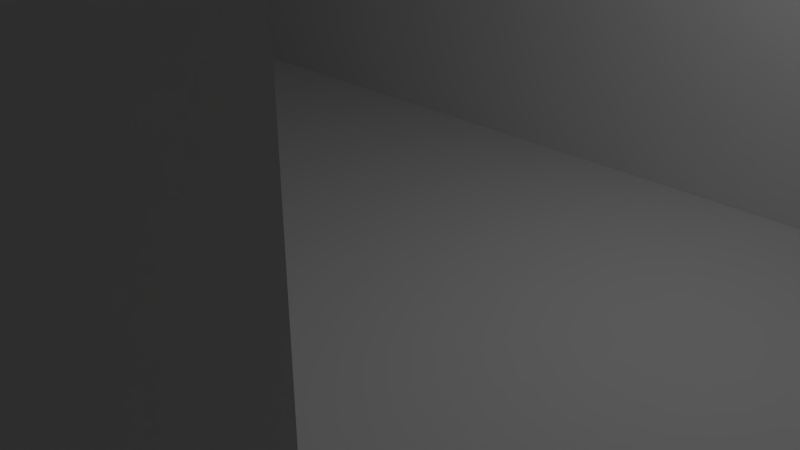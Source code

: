 # Source: level_two.blend  (saved by Blender 2.67.0; exported with 4.5.12 LTS)
import bpy
from mathutils import Matrix  # noqa: F401  (used for matrix-valued properties, if any)

bpy.ops.wm.read_factory_settings(use_empty=True)
scene = bpy.context.scene
scene.name = 'Scene'

# ---- collections
col_collection_1 = bpy.data.collections.new('Collection 1'); scene.collection.children.link(col_collection_1)

# ---- world
world_world = bpy.data.worlds.new('World'); scene.world = world_world
world_world.color = (0.05088, 0.05088, 0.05088)
world_world.use_sun_shadow = False
world_world.sun_shadow_jitter_overblur = 0.0
world_world.cycles.sampling_method = 'MANUAL'
world_world.cycles.sample_map_resolution = 256

# ---- cameras
cam_camera = bpy.data.cameras.new('Camera')
cam_camera.clip_end = 100.0
cam_camera.lens = 35.0
cam_camera.sensor_width = 32.0
cam_camera.sensor_height = 18.0
cam_camera.ortho_scale = 7.314
cam_camera.dof.focus_distance = 0.0
cam_camera.dof.aperture_fstop = 128.0

# ---- lights
light_lamp = bpy.data.lights.new('Lamp', 'POINT')
light_lamp.transmission_factor = 0.0
light_lamp.cutoff_distance = 30.0
light_lamp.energy = 100.0
light_lamp.shadow_buffer_clip_start = 1.001
light_lamp.shadow_soft_size = 0.1
light_lamp.shadow_maximum_resolution = 0.006
light_lamp.use_absolute_resolution = True
light_lamp.cycles.use_multiple_importance_sampling = False

# ---- meshes
me_plane = bpy.data.meshes.new('Plane')
me_plane.from_pydata([(1.0, -1.0, 0.0), (-1.0, -1.0, 0.0), (1.0, 1.0, 0.0), (-1.0, 1.0, 0.0), (0.8182, -1.0, 0.0), (0.6364, -1.0, 0.0), (0.4545, -1.0, 0.0), (0.2727, -1.0, 0.0), (0.09091, -1.0, 0.0), (-0.09091, -1.0, 0.0), (-0.2727, -1.0, 0.0), (-0.4545, -1.0, 0.0), (-0.6364, -1.0, 0.0), (-0.8182, -1.0, 0.0), (0.8182, 1.0, 0.0), (0.6364, 1.0, 0.0), (0.4545, 1.0, 0.0), (0.2727, 1.0, 0.0), (0.09091, 1.0, 0.0), (-0.09091, 1.0, 0.0), (-0.2727, 1.0, 0.0), (-0.4545, 1.0, 0.0), (-0.6364, 1.0, 0.0), (-0.8182, 1.0, 0.0), (1.0, -0.8182, 0.0), (1.0, -0.6364, 0.0), (1.0, -0.4545, 0.0), (1.0, -0.2727, 0.0), (1.0, -0.09091, 0.0), (1.0, 0.09091, 0.0), (1.0, 0.2727, 0.0), (1.0, 0.4545, 0.0), (1.0, 0.6364, 0.0), (1.0, 0.8182, 0.0), (-1.0, 0.8182, 0.0), (-1.0, 0.6364, 0.0), (-1.0, 0.4545, 0.0), (-1.0, 0.2727, 0.0), (-1.0, 0.09091, 0.0), (-1.0, -0.09091, 0.0), (-1.0, -0.2727, 0.0), (-1.0, -0.4545, 0.0), (-1.0, -0.6364, 0.0), (-1.0, -0.8182, 0.0), (-0.8182, -0.8182, 0.0), (-0.8182, -0.6364, 0.0), (-0.8182, -0.4545, 0.0), (-0.8182, -0.2727, 0.0), (-0.8182, -0.09091, 0.0), (-0.8182, 0.09091, 0.0), (-0.8182, 0.2727, 0.0), (-0.8182, 0.4545, 0.0), (-0.8182, 0.6364, 0.0), (-0.8182, 0.8182, 0.0), (-0.6364, -0.8182, 0.0), (-0.6364, -0.6364, 0.0), (-0.6364, -0.4545, 0.0), (-0.6364, -0.2727, 0.0), (-0.6364, -0.09091, 0.0), (-0.6364, 0.09091, 0.0), (-0.6364, 0.2727, 0.0), (-0.6364, 0.4545, 0.0), (-0.6364, 0.6364, 0.0), (-0.6364, 0.8182, 0.0), (-0.4545, -0.8182, 0.0), (-0.4545, -0.6364, 0.0), (-0.4545, -0.4545, 0.0), (-0.4545, -0.09091, 0.0), (-0.4545, 0.09091, 0.0), (-0.4545, 0.2727, 0.0), (-0.4545, 0.4545, 0.0), (-0.4545, 0.6364, 0.0), (-0.4545, 0.8182, 0.0), (-0.2727, -0.8182, 0.0), (-0.2727, -0.6364, 0.0), (-0.2727, -0.4545, 0.0), (-0.2727, -0.2727, 0.0), (-0.2727, -0.09091, 0.0), (-0.2727, 0.09091, 0.0), (-0.2727, 0.2727, 0.0), (-0.2727, 0.4545, 0.0), (-0.2727, 0.6364, 0.0), (-0.2727, 0.8182, 0.0), (-0.09091, -0.8182, 0.0), (-0.09091, -0.6364, 0.0), (-0.09091, -0.4545, -0.1347), (-0.09091, -0.2727, -0.1347), (-0.09091, -0.09091, 0.0), (-0.09091, 0.09091, 0.0), (-0.09091, 0.2727, 0.0), (-0.09091, 0.4545, 0.0), (-0.09091, 0.6364, 0.0), (-0.09091, 0.8182, 0.0), (0.09091, -0.8182, 0.0), (0.09091, -0.6364, 0.0), (0.09091, -0.4545, -0.1347), (0.09091, -0.2727, -0.1347), (0.09091, -0.09091, 0.0), (0.09091, 0.09091, 0.0), (0.09091, 0.2727, 0.0), (0.09091, 0.4545, 0.0), (0.09091, 0.6364, 0.0), (0.09091, 0.8182, 0.0), (0.2727, -0.8182, 0.0), (0.2727, -0.6364, 0.0), (0.2727, -0.4545, 0.0), (0.2727, -0.2727, 0.0), (0.2727, -0.09091, 0.0), (0.2727, 0.09091, 0.0), (0.2727, 0.2727, 0.0), (0.2727, 0.4545, 0.0), (0.2727, 0.6364, 0.0), (0.2727, 0.8182, 0.0), (0.4545, -0.8182, 0.0), (0.4545, -0.6364, 0.0), (0.4545, -0.4545, 0.0), (0.4545, -0.2727, 0.0), (0.4383, -0.1012, 0.08263), (0.4383, 0.08059, 0.08263), (0.4545, 0.6364, 0.0), (0.4545, 0.8182, 0.0), (0.6364, -0.8182, 0.0), (0.6364, -0.6364, 0.0), (0.6364, -0.4545, 0.0), (0.6364, -0.2727, 0.0), (0.6364, -0.09091, 0.0), (0.6364, 0.09091, 0.0), (0.6364, 0.2727, 0.0), (0.6364, 0.4545, 0.0), (0.6364, 0.6364, 0.0), (0.6364, 0.8182, 0.0), (0.8182, -0.8182, 0.0), (0.8182, -0.6364, 0.0), (0.8182, -0.4545, 0.0), (0.8182, -0.2727, 0.0), (0.8182, -0.09091, 0.0), (0.8182, 0.09091, 0.0), (0.8182, 0.2727, 0.0), (0.8182, 0.4545, 0.0), (0.8182, 0.6364, 0.0), (0.8182, 0.8182, 0.0), (-0.8649, 1.014, -0.0749), (-0.8852, 0.9476, -0.1461), (1.0, -1.0, 0.5), (-1.0, -1.0, 0.5), (1.0, 1.0, 0.5), (-1.0, 1.0, 0.5), (0.8182, -1.0, 0.5), (0.6364, -1.0, 0.5), (0.4545, -1.0, 0.5), (0.2727, -1.0, 0.5), (0.09091, -1.0, 0.5), (-0.09091, -1.0, 0.5), (-0.2727, -1.0, 0.5), (-0.4545, -1.0, 0.5), (-0.6364, -1.0, 0.5), (-0.8182, -1.0, 0.5), (0.8182, 1.0, 0.5), (0.6364, 1.0, 0.5), (0.4545, 1.0, 0.5), (0.2727, 1.0, 0.5), (0.09091, 1.0, 0.5), (-0.09091, 1.0, 0.5), (-0.2727, 1.0, 0.5), (-0.4545, 1.0, 0.5), (-0.6364, 1.0, 0.5), (-0.8182, 1.0, 0.5), (1.0, -0.8182, 0.5), (1.0, -0.6364, 0.5), (1.0, -0.4545, 0.5), (1.0, -0.2727, 0.5), (1.0, -0.09091, 0.5), (1.0, 0.09091, 0.5), (1.0, 0.2727, 0.5), (1.0, 0.4545, 0.5), (1.0, 0.6364, 0.5), (1.0, 0.8182, 0.5), (-1.0, 0.8182, 0.5), (-1.0, 0.6364, 0.5), (-1.0, 0.4545, 0.5), (-1.0, 0.2727, 0.5), (-1.0, 0.09091, 0.5), (-1.0, -0.09091, 0.5), (-1.0, -0.2727, 0.5), (-1.0, -0.4545, 0.5), (-1.0, -0.6364, 0.5), (-1.0, -0.8182, 0.5), (-0.8182, -0.8182, 0.5), (-0.8182, -0.6364, 0.5), (-0.8182, -0.4545, 0.5), (-0.8182, -0.2727, 0.5), (-0.8182, -0.09091, 0.5), (-0.8182, 0.09091, 0.5), (-0.8182, 0.2727, 0.5), (-0.8182, 0.4545, 0.5), (-0.8182, 0.6364, 0.5), (-0.8182, 0.8182, 0.5), (-0.6364, -0.8182, 0.5), (-0.6364, 0.8182, 0.5), (-0.4545, -0.8182, 0.5), (-0.4545, 0.8182, 0.5), (-0.2727, -0.8182, 0.5), (-0.2727, 0.8182, 0.5), (-0.09091, -0.8182, 0.5), (-0.09091, 0.8182, 0.5), (0.09091, -0.8182, 0.5), (0.09091, 0.8182, 0.5), (0.2727, -0.8182, 0.5), (0.2727, 0.8182, 0.5), (0.4545, -0.8182, 0.5), (0.4545, 0.8182, 0.5), (0.6364, -0.8182, 0.5), (0.6364, 0.8182, 0.5), (0.8182, -0.8182, 0.5), (0.8182, -0.6364, 0.5), (0.8182, -0.4545, 0.5), (0.8182, -0.2727, 0.5), (0.8182, -0.09091, 0.5), (0.8182, 0.09091, 0.5), (0.8182, 0.2727, 0.5), (0.8182, 0.4545, 0.5), (0.8182, 0.6364, 0.5), (0.8182, 0.8182, 0.5), (-0.6367, -0.6279, 0.4999), (-0.6367, -0.4461, 0.4999), (-0.6367, -0.2642, 0.4999), (-0.6367, -0.08243, 0.4999), (-0.6367, 0.09939, 0.4999), (-0.6367, 0.2812, 0.4999), (-0.4549, -0.6279, 0.4999), (-0.4549, -0.4461, 0.4999), (-0.4549, -0.2642, 0.4999), (-0.4549, -0.08243, 0.4999), (-0.4549, 0.09939, 0.4999), (-0.4549, 0.2812, 0.4999), (-0.2731, -0.4461, 0.4999), (-0.2731, -0.2642, 0.4999), (-0.2731, -0.08243, 0.4999), (-0.2731, 0.09939, 0.4999), (-0.2731, 0.2812, 0.4999), (-0.2731, 0.463, 0.4999), (-0.2731, 0.6448, 0.4999), (-0.09124, -0.8097, 0.4999), (-0.09124, -0.6279, 0.4999), (-0.09124, -0.4461, 0.3653), (-0.09124, -0.2642, 0.3653), (-0.09124, -0.08243, 0.4999), (-0.09124, 0.09939, 0.4999), (-0.09124, 0.2812, 0.4999), (-0.09124, 0.463, 0.4999), (-0.09124, 0.6448, 0.4999), (0.09057, -0.8097, 0.4999), (0.09057, -0.6279, 0.4999), (0.09057, -0.4461, 0.3653), (0.09057, -0.2642, 0.3653), (0.09057, -0.08243, 0.4999), (0.09057, 0.09939, 0.4999), (0.09057, 0.2812, 0.4999), (0.09057, 0.463, 0.4999), (0.09057, 0.6448, 0.4999), (0.2724, -0.6279, 0.4999), (0.2724, -0.4461, 0.4999), (0.2724, 0.09939, 0.4999), (0.2724, 0.2812, 0.4999), (0.2724, 0.463, 0.4999), (0.2724, 0.6448, 0.4999), (0.4542, -0.6279, 0.4999), (0.4542, -0.4461, 0.4999), (0.4542, -0.2642, 0.4999), (0.4379, 0.08907, 0.5826), (0.4542, 0.2812, 0.4999), (0.4542, 0.463, 0.4999), (0.4542, 0.6448, 0.4999), (0.636, -0.6279, 0.4999), (0.636, -0.4461, 0.4999), (0.636, -0.2642, 0.4999), (0.636, 0.09939, 0.4999), (0.636, 0.2812, 0.4999), (0.636, 0.463, 0.4999), (0.636, 0.6448, 0.4999), (0.09091, -0.4545, 0.2), (0.09091, -0.2727, 0.2), (0.2727, -0.4545, 0.2), (0.2727, -0.2727, 0.2), (0.2727, -0.4545, 0.1), (0.2727, -0.2727, 0.1), (0.4545, -0.4545, 0.1), (0.4545, -0.2727, 0.1), (-0.09124, -0.2642, 0.4936), (-0.09124, -0.08243, 0.4936), (0.09057, -0.2642, 0.4936), (0.09057, -0.08243, 0.4936)], [(23, 141), (141, 142)], [(138, 137, 219, 220), (1, 13, 156, 144), (15, 16, 159, 158), (63, 72, 200, 198), (31, 32, 175, 174), (131, 121, 211, 213), (46, 47, 190, 189), (43, 1, 144, 186), (18, 19, 162, 161), (34, 35, 178, 177), (49, 50, 193, 192), (6, 5, 148, 149), (53, 63, 198, 196), (21, 22, 165, 164), (121, 113, 209, 211), (37, 38, 181, 180), (52, 53, 196, 195), (9, 8, 151, 152), (24, 25, 168, 167), (40, 41, 184, 183), (134, 133, 215, 216), (130, 140, 222, 212), (44, 54, 55, 45), (45, 55, 56, 46), (46, 56, 57, 47), (47, 57, 58, 48), (48, 58, 59, 49), (49, 59, 60, 50), (50, 60, 61, 51), (51, 61, 62, 52), (52, 62, 63, 53), (12, 11, 154, 155), (54, 64, 65, 55), (124, 116, 268, 275), (67, 58, 226, 232), (93, 94, 252, 251), (58, 67, 68, 59), (119, 111, 265, 272), (60, 69, 70, 61), (61, 70, 71, 62), (62, 71, 72, 63), (113, 103, 207, 209), (64, 73, 74, 65), (65, 74, 75, 66), (58, 57, 225, 226), (88, 98, 256, 247), (67, 77, 78, 68), (90, 89, 248, 249), (69, 79, 80, 70), (70, 80, 81, 71), (71, 81, 82, 72), (27, 28, 171, 170), (73, 83, 84, 74), (74, 84, 85, 75), (75, 85, 86, 76), (76, 86, 87, 77), (77, 87, 88, 78), (66, 75, 235, 230), (79, 89, 90, 80), (83, 93, 251, 242), (81, 91, 92, 82), (137, 136, 218, 219), (111, 101, 259, 265), (84, 94, 95, 85), (78, 88, 247, 238), (81, 80, 240, 241), (87, 97, 98, 88), (96, 97, 255, 254), (114, 122, 273, 266), (127, 128, 278, 277), (91, 101, 102, 92), (14, 15, 158, 157), (93, 103, 104, 94), (94, 104, 105, 95), (96, 95, 280, 281), (96, 106, 107, 97), (97, 107, 108, 98), (98, 108, 109, 99), (99, 109, 110, 100), (75, 76, 236, 235), (101, 111, 112, 102), (30, 31, 174, 173), (103, 113, 114, 104), (101, 91, 250, 259), (106, 105, 284, 285), (106, 116, 117, 107), (107, 117, 118, 108), (109, 108, 262, 263), (122, 123, 274, 273), (68, 78, 238, 233), (111, 119, 120, 112), (120, 130, 212, 210), (113, 121, 122, 114), (56, 55, 223, 224), (104, 114, 266, 260), (116, 124, 125, 117), (117, 125, 126, 118), (91, 81, 241, 250), (99, 100, 258, 257), (116, 115, 267, 268), (119, 129, 130, 120), (45, 46, 189, 188), (121, 131, 132, 122), (122, 132, 133, 123), (123, 133, 134, 124), (124, 134, 135, 125), (125, 135, 136, 126), (126, 136, 137, 127), (127, 137, 138, 128), (128, 138, 139, 129), (129, 139, 140, 130), (140, 139, 221, 222), (33, 2, 145, 176), (103, 93, 205, 207), (17, 18, 161, 160), (3, 34, 177, 146), (48, 49, 192, 191), (5, 4, 147, 148), (20, 21, 164, 163), (112, 120, 210, 208), (36, 37, 180, 179), (222, 176, 145, 157), (177, 196, 166, 146), (196, 198, 165, 166), (198, 200, 164, 165), (200, 202, 163, 164), (202, 204, 162, 163), (204, 206, 161, 162), (206, 208, 160, 161), (208, 210, 159, 160), (210, 212, 158, 159), (212, 222, 157, 158), (144, 156, 187, 186), (186, 187, 188, 185), (185, 188, 189, 184), (184, 189, 190, 183), (183, 190, 191, 182), (182, 191, 192, 181), (181, 192, 193, 180), (180, 193, 194, 179), (179, 194, 195, 178), (178, 195, 196, 177), (156, 155, 197, 187), (155, 154, 199, 197), (154, 153, 201, 199), (153, 152, 203, 201), (152, 151, 205, 203), (151, 150, 207, 205), (150, 149, 209, 207), (149, 148, 211, 209), (148, 147, 213, 211), (147, 143, 167, 213), (213, 167, 168, 214), (214, 168, 169, 215), (215, 169, 170, 216), (216, 170, 171, 217), (217, 171, 172, 218), (218, 172, 173, 219), (219, 173, 174, 220), (220, 174, 175, 221), (221, 175, 176, 222), (28, 29, 172, 171), (13, 12, 155, 156), (54, 44, 187, 197), (135, 134, 216, 217), (41, 42, 185, 184), (72, 82, 202, 200), (25, 26, 169, 168), (10, 9, 152, 153), (132, 131, 213, 214), (38, 39, 182, 181), (22, 23, 166, 165), (64, 54, 197, 199), (7, 6, 149, 150), (50, 51, 194, 193), (82, 92, 204, 202), (35, 36, 179, 178), (19, 20, 163, 162), (4, 0, 143, 147), (47, 48, 191, 190), (32, 33, 176, 175), (73, 64, 199, 201), (16, 17, 160, 159), (92, 102, 206, 204), (23, 3, 146, 166), (139, 138, 220, 221), (44, 45, 188, 187), (29, 30, 173, 172), (2, 14, 157, 145), (136, 135, 217, 218), (42, 43, 186, 185), (83, 73, 201, 203), (26, 27, 170, 169), (102, 112, 208, 206), (11, 10, 153, 154), (133, 132, 214, 215), (39, 40, 183, 182), (0, 24, 167, 143), (8, 7, 150, 151), (51, 52, 195, 194), (93, 83, 203, 205), (223, 229, 230, 224), (224, 230, 231, 225), (225, 231, 232, 226), (227, 233, 234, 228), (230, 235, 236, 231), (231, 236, 237, 232), (233, 238, 239, 234), (238, 247, 248, 239), (240, 249, 250, 241), (242, 251, 252, 243), (244, 253, 254, 245), (246, 245, 288, 289), (247, 256, 257, 248), (248, 257, 258, 249), (249, 258, 259, 250), (258, 264, 265, 259), (260, 266, 267, 261), (262, 269, 270, 263), (263, 270, 271, 264), (264, 271, 272, 265), (266, 273, 274, 267), (267, 274, 275, 268), (269, 276, 277, 270), (270, 277, 278, 271), (271, 278, 279, 272), (98, 99, 257, 256), (80, 90, 249, 240), (129, 119, 272, 279), (87, 86, 245, 246), (85, 95, 253, 244), (77, 67, 232, 237), (108, 118, 269, 262), (60, 59, 227, 228), (55, 65, 229, 223), (126, 127, 277, 276), (95, 96, 254, 253), (69, 60, 228, 234), (118, 126, 276, 269), (100, 110, 264, 258), (84, 83, 242, 243), (105, 104, 260, 261), (115, 105, 261, 267), (97, 87, 246, 255), (57, 56, 224, 225), (79, 69, 234, 239), (123, 124, 275, 274), (110, 109, 263, 264), (76, 77, 237, 236), (128, 129, 279, 278), (89, 79, 239, 248), (65, 66, 230, 229), (86, 85, 244, 245), (94, 84, 243, 252), (59, 68, 233, 227), (280, 282, 283, 281), (105, 106, 283, 282), (106, 96, 281, 283), (95, 105, 282, 280), (284, 286, 287, 285), (115, 116, 287, 286), (105, 115, 286, 284), (116, 106, 285, 287), (288, 290, 291, 289), (245, 254, 290, 288), (254, 255, 291, 290), (255, 246, 289, 291)])
me_plane.use_remesh_preserve_volume = False
me_plane.use_remesh_preserve_attributes = False
me_plane.use_mirror_vertex_groups = False
me_plane.update()

# ---- objects
ob_plane = bpy.data.objects.new('Plane', me_plane)
ob_lamp = bpy.data.objects.new('Lamp', light_lamp)
ob_camera = bpy.data.objects.new('Camera', cam_camera)

# ---- transforms, parenting, visibility, modifiers, constraints
ob_plane.location = (0.0, 0.0, 0.0)
ob_plane.scale = (50.0, 50.0, 50.0)
ob_plane.lineart.crease_threshold = 0.0
ob_lamp.location = (4.076, 1.005, 5.904)
ob_lamp.rotation_euler = (0.6503, 0.05522, 1.866)
ob_lamp.lock_rotations_4d = False
ob_lamp.empty_display_type = 'ARROWS'
ob_lamp.color = (0.0, 0.0, 0.0, 0.0)
ob_lamp.lineart.crease_threshold = 0.0
ob_camera.location = (7.481, -6.508, 5.344)
ob_camera.rotation_euler = (1.109, 0.01082, 0.8149)
ob_camera.lock_rotations_4d = False
ob_camera.empty_display_type = 'ARROWS'
ob_camera.color = (0.0, 0.0, 0.0, 0.0)
ob_camera.display_type = 'WIRE'
ob_camera.lineart.crease_threshold = 0.0

# ---- collection membership
col_collection_1.objects.link(ob_plane)
col_collection_1.objects.link(ob_lamp)
col_collection_1.objects.link(ob_camera)

# ---- scene / render settings (as saved in the file)
scene.camera = ob_camera
scene.frame_start = 1; scene.frame_end = 250; scene.frame_set(1)
scene.render.engine = 'BLENDER_EEVEE_NEXT'
scene.render.image_settings.color_mode = 'RGB'
scene.render.image_settings.compression = 90
scene.render.resolution_percentage = 50
scene.render.dither_intensity = 0.0
scene.cycles.use_denoising = False
scene.cycles.samples = 10
scene.cycles.sampling_pattern = 'TABULATED_SOBOL'
scene.cycles.light_sampling_threshold = 0.0
scene.cycles.use_adaptive_sampling = False
scene.cycles.use_light_tree = False
scene.cycles.blur_glossy = 0.0
scene.cycles.volume_bounces = 1
scene.cycles.pixel_filter_type = 'GAUSSIAN'
scene.cycles.sample_clamp_indirect = 0.0
scene.view_settings.view_transform = 'Standard'
bpy.context.view_layer.update()
